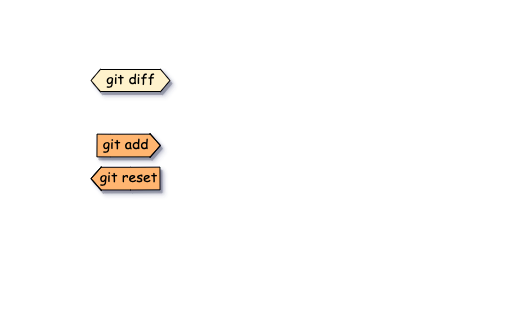

The diagram above was exported from draw.io. Its source (the exported page's mxGraphModel, read from the mxfile embedded in the PNG):
<mxGraphModel dx="1181" dy="613" grid="1" gridSize="10" guides="1" tooltips="1" connect="1" arrows="1" fold="1" page="1" pageScale="1" pageWidth="827" pageHeight="1169" math="0" shadow="0">
  <root>
    <mxCell id="0" />
    <mxCell id="YlnN8OUzkrX0stwAqtSX-50" value="Outline border" style="" parent="0" />
    <mxCell id="YlnN8OUzkrX0stwAqtSX-51" value="" style="rounded=0;whiteSpace=wrap;html=1;labelBackgroundColor=none;labelBorderColor=none;strokeColor=none;fontFamily=Comic Sans MS;fontSize=16;fontColor=#000000;fillColor=none;" vertex="1" parent="YlnN8OUzkrX0stwAqtSX-50">
      <mxGeometry x="100" y="120" width="500" height="320" as="geometry" />
    </mxCell>
    <mxCell id="YlnN8OUzkrX0stwAqtSX-29" value="arrows" style="" parent="0" />
    <mxCell id="YlnN8OUzkrX0stwAqtSX-39" value="" style="shape=flexArrow;endArrow=classic;html=1;rounded=0;fontFamily=Comic Sans MS;fontSize=14;endWidth=0;endSize=3.145454545454545;width=22.727272727272727;labelBackgroundColor=#FFB570;fillColor=#FFB570;spacing=2;labelPosition=center;verticalLabelPosition=middle;align=center;verticalAlign=middle;shadow=1;" edge="1" parent="YlnN8OUzkrX0stwAqtSX-29">
      <mxGeometry width="50" height="50" relative="1" as="geometry">
        <mxPoint x="196" y="265" as="sourcePoint" />
        <mxPoint x="260.3899999999999" y="265" as="targetPoint" />
        <Array as="points">
          <mxPoint x="210.39" y="265.05999999999995" />
        </Array>
      </mxGeometry>
    </mxCell>
    <mxCell id="YlnN8OUzkrX0stwAqtSX-40" value="git add" style="edgeLabel;html=1;align=center;verticalAlign=middle;resizable=0;points=[];fontSize=14;fontFamily=Comic Sans MS;labelBackgroundColor=none;fontStyle=0" vertex="1" connectable="0" parent="YlnN8OUzkrX0stwAqtSX-39">
      <mxGeometry x="0.0735" y="1" relative="1" as="geometry">
        <mxPoint x="-6" as="offset" />
      </mxGeometry>
    </mxCell>
    <mxCell id="YlnN8OUzkrX0stwAqtSX-45" value="" style="shape=flexArrow;endArrow=classic;html=1;rounded=0;fontFamily=Comic Sans MS;fontSize=14;endWidth=0;endSize=3.145454545454545;width=22.727272727272727;labelBackgroundColor=#FFB570;fillColor=#FFB570;shadow=1;" edge="1" parent="YlnN8OUzkrX0stwAqtSX-29">
      <mxGeometry width="50" height="50" relative="1" as="geometry">
        <mxPoint x="260" y="298" as="sourcePoint" />
        <mxPoint x="190" y="298.14000000000004" as="targetPoint" />
        <Array as="points">
          <mxPoint x="230" y="298.14" />
        </Array>
      </mxGeometry>
    </mxCell>
    <mxCell id="YlnN8OUzkrX0stwAqtSX-46" value="git reset" style="edgeLabel;html=1;align=center;verticalAlign=middle;resizable=0;points=[];fontSize=14;fontFamily=Comic Sans MS;labelBackgroundColor=none;fontStyle=0" vertex="1" connectable="0" parent="YlnN8OUzkrX0stwAqtSX-45">
      <mxGeometry x="0.0735" y="1" relative="1" as="geometry">
        <mxPoint x="5" y="-2" as="offset" />
      </mxGeometry>
    </mxCell>
    <mxCell id="YlnN8OUzkrX0stwAqtSX-47" value="" style="shape=flexArrow;endArrow=classic;startArrow=classic;html=1;width=22;endSize=2.902857142857143;endWidth=0;startWidth=0;startSize=2.902857142857143;fillColor=#fff2cc;shadow=1;" edge="1" parent="YlnN8OUzkrX0stwAqtSX-29">
      <mxGeometry width="100" height="100" relative="1" as="geometry">
        <mxPoint x="190" y="200" as="sourcePoint" />
        <mxPoint x="270" y="200" as="targetPoint" />
      </mxGeometry>
    </mxCell>
    <mxCell id="YlnN8OUzkrX0stwAqtSX-48" value="git diff" style="edgeLabel;html=1;align=center;verticalAlign=middle;resizable=0;points=[];labelBackgroundColor=none;fontFamily=Comic Sans MS;fontSize=14;" vertex="1" connectable="0" parent="YlnN8OUzkrX0stwAqtSX-47">
      <mxGeometry x="-0.146" y="1" relative="1" as="geometry">
        <mxPoint x="5" as="offset" />
      </mxGeometry>
    </mxCell>
  </root>
</mxGraphModel>